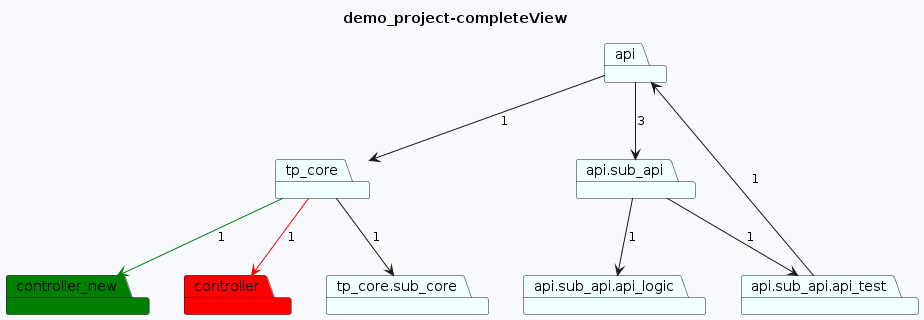

The diagram above was rendered by PlantUML. Its source (embedded in the PNG):
@startuml
skinparam backgroundColor GhostWhite
title demo_project-completeView
package "controller_new" #Green
package "controller" #Red
package "tp_core.sub_core" #Azure
package "api" #Azure
package "tp_core" #Azure
package "api.sub_api" #Azure
package "api.sub_api.api_logic" #Azure
package "api.sub_api.api_test" #Azure



"api"-->"api.sub_api"  : 3
"api"-->"tp_core"  : 1
"tp_core"-->"controller_new" #Green : 1
"tp_core"-->"tp_core.sub_core"  : 1
"tp_core"-->"controller" #Red : 1
"api.sub_api"-->"api.sub_api.api_logic"  : 1
"api.sub_api"-->"api.sub_api.api_test"  : 1

"api.sub_api.api_test"-->"api"  : 1
@enduml